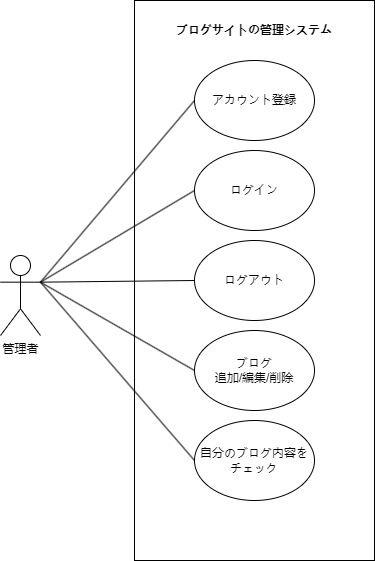

The diagram above was exported from draw.io. Its source (the exported page's mxGraphModel, read from the mxfile embedded in the PNG):
<mxGraphModel dx="1434" dy="738" grid="1" gridSize="10" guides="1" tooltips="1" connect="1" arrows="1" fold="1" page="1" pageScale="1" pageWidth="827" pageHeight="1169" math="0" shadow="0">
  <root>
    <mxCell id="0" />
    <mxCell id="1" parent="0" />
    <mxCell id="_coN-TUEZOoyUc8iMbjC-12" value="" style="rounded=0;whiteSpace=wrap;html=1;" vertex="1" parent="1">
      <mxGeometry x="294" y="25" width="240" height="560" as="geometry" />
    </mxCell>
    <mxCell id="_coN-TUEZOoyUc8iMbjC-1" value="管理者" style="shape=umlActor;verticalLabelPosition=bottom;verticalAlign=top;html=1;" vertex="1" parent="1">
      <mxGeometry x="160" y="280" width="40" height="80" as="geometry" />
    </mxCell>
    <mxCell id="_coN-TUEZOoyUc8iMbjC-2" value="アカウント登録" style="ellipse;whiteSpace=wrap;html=1;" vertex="1" parent="1">
      <mxGeometry x="354" y="85" width="120" height="80" as="geometry" />
    </mxCell>
    <mxCell id="_coN-TUEZOoyUc8iMbjC-3" value="" style="endArrow=none;html=1;rounded=0;exitX=1;exitY=0.3333333333333333;exitDx=0;exitDy=0;exitPerimeter=0;entryX=0;entryY=0.5;entryDx=0;entryDy=0;" edge="1" parent="1" source="_coN-TUEZOoyUc8iMbjC-1" target="_coN-TUEZOoyUc8iMbjC-2">
      <mxGeometry width="50" height="50" relative="1" as="geometry">
        <mxPoint x="390" y="210" as="sourcePoint" />
        <mxPoint x="440" y="160" as="targetPoint" />
      </mxGeometry>
    </mxCell>
    <mxCell id="_coN-TUEZOoyUc8iMbjC-4" value="" style="endArrow=none;html=1;rounded=0;exitX=1;exitY=0.3333333333333333;exitDx=0;exitDy=0;exitPerimeter=0;entryX=0;entryY=0.5;entryDx=0;entryDy=0;" edge="1" parent="1" source="_coN-TUEZOoyUc8iMbjC-1" target="_coN-TUEZOoyUc8iMbjC-5">
      <mxGeometry width="50" height="50" relative="1" as="geometry">
        <mxPoint x="390" y="210" as="sourcePoint" />
        <mxPoint x="440" y="160" as="targetPoint" />
      </mxGeometry>
    </mxCell>
    <mxCell id="_coN-TUEZOoyUc8iMbjC-5" value="ログイン" style="ellipse;whiteSpace=wrap;html=1;" vertex="1" parent="1">
      <mxGeometry x="354" y="175" width="120" height="80" as="geometry" />
    </mxCell>
    <mxCell id="_coN-TUEZOoyUc8iMbjC-6" value="" style="endArrow=none;html=1;rounded=0;exitX=1;exitY=0.3333333333333333;exitDx=0;exitDy=0;exitPerimeter=0;entryX=0;entryY=0.5;entryDx=0;entryDy=0;" edge="1" parent="1" source="_coN-TUEZOoyUc8iMbjC-1" target="_coN-TUEZOoyUc8iMbjC-7">
      <mxGeometry width="50" height="50" relative="1" as="geometry">
        <mxPoint x="390" y="410" as="sourcePoint" />
        <mxPoint x="440" y="360" as="targetPoint" />
      </mxGeometry>
    </mxCell>
    <mxCell id="_coN-TUEZOoyUc8iMbjC-7" value="ログアウト" style="ellipse;whiteSpace=wrap;html=1;" vertex="1" parent="1">
      <mxGeometry x="354" y="265" width="120" height="80" as="geometry" />
    </mxCell>
    <mxCell id="_coN-TUEZOoyUc8iMbjC-8" value="" style="endArrow=none;html=1;rounded=0;exitX=1;exitY=0.3333333333333333;exitDx=0;exitDy=0;exitPerimeter=0;entryX=0;entryY=0.5;entryDx=0;entryDy=0;" edge="1" parent="1" source="_coN-TUEZOoyUc8iMbjC-1" target="_coN-TUEZOoyUc8iMbjC-9">
      <mxGeometry width="50" height="50" relative="1" as="geometry">
        <mxPoint x="390" y="410" as="sourcePoint" />
        <mxPoint x="440" y="360" as="targetPoint" />
      </mxGeometry>
    </mxCell>
    <mxCell id="_coN-TUEZOoyUc8iMbjC-9" value="ブログ&lt;div&gt;追加/編集/削除&lt;/div&gt;" style="ellipse;whiteSpace=wrap;html=1;" vertex="1" parent="1">
      <mxGeometry x="354" y="355" width="120" height="80" as="geometry" />
    </mxCell>
    <mxCell id="_coN-TUEZOoyUc8iMbjC-10" value="自分のブログ内容をチェック" style="ellipse;whiteSpace=wrap;html=1;" vertex="1" parent="1">
      <mxGeometry x="354" y="445" width="120" height="80" as="geometry" />
    </mxCell>
    <mxCell id="_coN-TUEZOoyUc8iMbjC-11" value="" style="endArrow=none;html=1;rounded=0;exitX=1;exitY=0.3333333333333333;exitDx=0;exitDy=0;exitPerimeter=0;entryX=0;entryY=0.5;entryDx=0;entryDy=0;" edge="1" parent="1" source="_coN-TUEZOoyUc8iMbjC-1" target="_coN-TUEZOoyUc8iMbjC-10">
      <mxGeometry width="50" height="50" relative="1" as="geometry">
        <mxPoint x="390" y="410" as="sourcePoint" />
        <mxPoint x="440" y="360" as="targetPoint" />
      </mxGeometry>
    </mxCell>
    <mxCell id="_coN-TUEZOoyUc8iMbjC-13" value="&lt;b&gt;ブログサイトの管理システム&lt;/b&gt;" style="text;html=1;align=center;verticalAlign=middle;whiteSpace=wrap;rounded=0;" vertex="1" parent="1">
      <mxGeometry x="324" y="40" width="180" height="30" as="geometry" />
    </mxCell>
  </root>
</mxGraphModel>